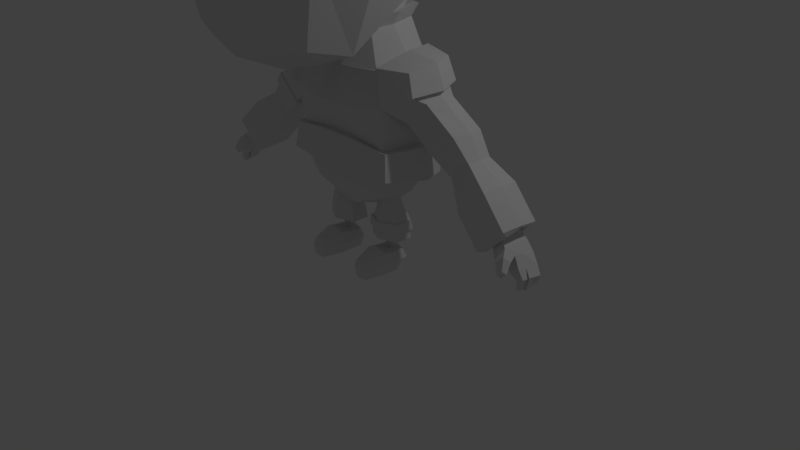 # Source: ChibiNinja.blend  (saved by Blender 2.79.0; exported with 4.5.12 LTS)
import bpy
from mathutils import Matrix  # noqa: F401  (used for matrix-valued properties, if any)

bpy.ops.wm.read_factory_settings(use_empty=True)
scene = bpy.context.scene
scene.name = 'Scene'

# ---- collections
col_collection_1 = bpy.data.collections.new('Collection 1'); scene.collection.children.link(col_collection_1)

# ---- materials (node trees are filled in below, after node groups)
mat_material = bpy.data.materials.new('Material')
mat_material.alpha_threshold = 0.0
mat_material.use_transparent_shadow = False
mat_material.roughness = 0.5
mat_material.line_color = (0.0, 0.0, 0.0, 1.0)

# ---- material node trees

# ---- world
world_world = bpy.data.worlds.new('World'); scene.world = world_world
world_world.color = (0.05088, 0.05088, 0.05088)
world_world.use_sun_shadow = False
world_world.sun_shadow_jitter_overblur = 0.0
world_world.cycles.sampling_method = 'MANUAL'

# ---- cameras
cam_camera = bpy.data.cameras.new('Camera')
cam_camera.clip_end = 100.0
cam_camera.lens = 35.0
cam_camera.sensor_width = 32.0
cam_camera.sensor_height = 18.0
cam_camera.ortho_scale = 7.314
cam_camera.dof.focus_distance = 0.0
cam_camera.dof.aperture_fstop = 128.0

# ---- lights
light_lamp = bpy.data.lights.new('Lamp', 'POINT')
light_lamp.transmission_factor = 0.0
light_lamp.cutoff_distance = 30.0
light_lamp.energy = 100.0
light_lamp.shadow_buffer_clip_start = 1.001
light_lamp.shadow_soft_size = 0.1
light_lamp.shadow_maximum_resolution = 0.006
light_lamp.use_absolute_resolution = True

# ---- meshes
me_cube = bpy.data.meshes.new('Cube')
me_cube.from_pydata([(-0.9488, -0.6812, 1.168), (-0.78, 1.291, 0.3963), (-0.9488, -0.6812, 3.168), (-0.9488, 1.319, 3.168), (-1.174, 0.3188, 0.9428), (-1.174, -0.9059, 2.751), (-1.174, 1.544, 2.751), (-1.174, 0.3188, 3.392), (-1.681, 0.3188, 2.751), (-0.8911, 0.8756, 0.3029), (-1.061, 0.8188, 3.28), (-1.427, 0.9312, 2.751), (-1.228, -0.9667, 2.365), (-1.007, 1.445, 1.965), (-1.622, 0.1229, 2.183), (-1.454, 0.7997, 2.091), (-1.499, 0.2235, 1.703), (-1.255, 0.843, 1.268), (-1.147, -0.9385, 1.856), (-0.8271, 1.428, 1.671), (-1.03, 1.366, 1.331), (-1.199, 1.405, 2.138), (-0.09957, 1.667, 1.497), (-0.3648, 1.384, 0.3029), (-0.1398, 1.756, 1.639), (-0.4488, -0.7935, 1.055), (-0.4488, 1.431, 3.28), (-0.4488, -0.7935, 3.28), (-0.5612, 1.797, 2.751), (-0.5612, -1.16, 2.751), (-0.5612, 0.3188, 3.646), (-0.5612, 0.3188, 0.6892), (-0.4199, 0.9222, 0.151), (-0.505, 0.875, 3.463), (-0.6178, -1.394, 2.364), (-0.5755, 1.616, 2.091), (-0.5477, -1.115, 1.779), (-0.489, 1.53, 1.268), (-0.5557, 1.601, 1.931), (-0.5033, 1.547, 1.428), (-0.08522, 1.514, 1.567), (-0.1178, 1.588, 1.645), (-0.7337, 1.303, 1.733), (-0.8665, 1.323, 1.943), (-0.5039, 1.441, 1.917), (-0.4342, 1.418, 1.507), (-0.03715, 1.522, 1.528), (-0.07735, 1.611, 1.67), (-0.7647, 1.283, 1.702), (-0.9448, 1.3, 1.996), (-0.4933, 1.456, 1.962), (-0.4409, 1.403, 1.459), (-1.283, -1.012, 2.383), (-1.228, -0.952, 2.769), (-1.252, 1.455, 2.128), (-1.222, 1.598, 2.74), (-0.587, 1.864, 2.733), (-1.496, 0.9571, 2.746), (-1.755, 0.3219, 2.749), (-0.59, -1.219, 2.784), (-1.695, 0.1179, 2.184), (-1.524, 0.8249, 2.085), (-0.646, -1.454, 2.397), (-0.6013, 1.683, 2.073), (-0.78, 1.499, 0.3963), (-0.9488, -0.4731, 3.168), (-0.9488, 1.527, 3.168), (-1.174, 0.5269, 0.9428), (-1.174, 1.752, 2.751), (-1.174, 0.5269, 3.392), (-1.681, 0.5269, 2.751), (-0.8911, 1.084, 0.3029), (-1.061, 1.027, 3.28), (-1.427, 1.139, 2.751), (-1.007, 1.653, 1.965), (0.9488, -0.6812, 1.168), (-1.622, 0.331, 2.413), (-1.454, 1.008, 2.091), (-1.499, 0.4315, 1.703), (-1.255, 1.051, 1.268), (-0.8271, 1.636, 1.671), (-1.03, 1.574, 1.331), (-1.199, 1.613, 2.138), (-0.09957, 1.875, 1.497), (-0.3648, 1.592, 0.3029), (-0.1398, 1.964, 1.639), (-0.4488, 1.639, 3.28), (-0.4488, -0.5855, 3.28), (-0.5612, 2.005, 2.751), (-0.5612, 0.5269, 3.646), (-0.4199, 1.13, 0.151), (-0.505, 1.083, 3.463), (-0.5755, 1.825, 2.091), (-0.489, 1.738, 1.268), (-0.5557, 1.809, 1.931), (-0.5033, 1.755, 1.428), (-1.557, 0.08371, 2.435), (-1.444, 0.2496, 1.727), (-1.442, -0.05089, 2.751), (-0.484, 1.658, 0.1674), (-0.9347, 1.553, 0.2716), (-1.069, 1.094, 0.17), (-1.347, 1.817, 2.749), (-1.098, 1.563, 3.23), (-0.5682, 1.686, 3.349), (-0.5693, -0.6746, 3.363), (-1.098, -0.5588, 3.24), (-1.221, 1.036, 3.348), (-1.376, 1.676, 2.082), (-1.339, 0.4922, 3.466), (-0.6883, 2.099, 2.745), (-1.632, 1.153, 2.754), (-1.638, -0.1319, 2.775), (-1.896, 0.4969, 2.756), (-1.711, 0.3878, 1.626), (-1.378, 0.498, 0.8451), (-0.6869, 0.4921, 3.74), (-0.5372, 1.142, -0.0202), (-0.6265, 1.094, 3.549), (-1.46, 1.053, 1.185), (-1.199, 1.641, 1.26), (-0.2037, 1.972, 1.428), (-0.2474, 2.062, 1.575), (-1.84, 0.2822, 2.37), (-1.664, 1.016, 2.036), (-1.769, 0.004923, 2.401), (-0.7024, 1.916, 2.034), (-1.65, 0.1762, 1.65), (-0.6071, 1.831, 1.202), (-0.9477, 1.729, 1.617), (-1.132, 1.746, 1.911), (-0.6824, 1.901, 1.881), (-0.624, 1.849, 1.372), (0.78, 1.291, 0.3963), (0.9488, -0.6812, 3.168), (0.9488, 1.319, 3.168), (1.174, 0.3188, 0.9428), (1.174, -0.9059, 2.751), (1.174, 1.544, 2.751), (1.174, 0.3188, 3.392), (1.681, 0.3188, 2.751), (0.8911, 0.8756, 0.3029), (1.061, 0.8188, 3.28), (1.427, 0.9312, 2.751), (1.228, -0.9667, 2.365), (1.007, 1.445, 1.965), (1.622, 0.1229, 2.183), (1.454, 0.7997, 2.091), (1.499, 0.2235, 1.703), (1.255, 0.843, 1.268), (1.147, -0.9385, 1.856), (0.8271, 1.428, 1.671), (1.03, 1.366, 1.331), (1.199, 1.405, 2.138), (0.09957, 1.667, 1.497), (0.3648, 1.384, 0.3029), (0.1398, 1.756, 1.639), (0.4488, -0.7935, 1.055), (0.4488, 1.431, 3.28), (0.4488, -0.7935, 3.28), (0.5612, 1.797, 2.751), (0.5612, -1.16, 2.751), (0.5612, 0.3188, 3.646), (0.5612, 0.3188, 0.6892), (0.4199, 0.9222, 0.151), (0.505, 0.875, 3.463), (0.6178, -1.394, 2.364), (0.5755, 1.616, 2.091), (0.5477, -1.115, 1.779), (0.489, 1.53, 1.268), (0.5557, 1.601, 1.931), (0.5033, 1.547, 1.428), (0.08522, 1.514, 1.567), (0.1178, 1.588, 1.645), (0.7337, 1.303, 1.733), (0.8665, 1.323, 1.943), (0.5039, 1.441, 1.917), (0.4342, 1.418, 1.507), (0.03715, 1.522, 1.528), (0.07735, 1.611, 1.67), (0.7647, 1.283, 1.702), (0.9448, 1.3, 1.996), (0.4933, 1.456, 1.962), (0.4409, 1.403, 1.459), (1.283, -1.012, 2.383), (1.228, -0.952, 2.769), (1.252, 1.455, 2.128), (1.222, 1.598, 2.74), (0.587, 1.864, 2.733), (1.496, 0.9571, 2.746), (1.755, 0.3219, 2.749), (0.59, -1.219, 2.784), (1.695, 0.1179, 2.184), (1.524, 0.8249, 2.085), (0.646, -1.454, 2.397), (0.6013, 1.683, 2.073), (0.78, 1.499, 0.3963), (0.9488, -0.4731, 3.168), (0.9488, 1.527, 3.168), (1.174, 0.5269, 0.9428), (1.174, 1.752, 2.751), (1.174, 0.5269, 3.392), (1.681, 0.5269, 2.751), (0.8911, 1.084, 0.3029), (1.061, 1.027, 3.28), (1.427, 1.139, 2.751), (1.007, 1.653, 1.965), (1.622, 0.331, 2.413), (1.454, 1.008, 2.091), (1.499, 0.4315, 1.703), (1.255, 1.051, 1.268), (0.8271, 1.636, 1.671), (1.03, 1.574, 1.331), (1.199, 1.613, 2.138), (0.09957, 1.875, 1.497), (0.3648, 1.592, 0.3029), (0.1398, 1.964, 1.639), (0.4488, 1.639, 3.28), (0.4488, -0.5855, 3.28), (0.5612, 2.005, 2.751), (0.5612, 0.5269, 3.646), (0.4199, 1.13, 0.151), (0.505, 1.083, 3.463), (0.5755, 1.825, 2.091), (0.489, 1.738, 1.268), (0.5557, 1.809, 1.931), (0.5033, 1.755, 1.428), (1.557, 0.08371, 2.435), (1.444, 0.2496, 1.727), (1.442, -0.05089, 2.751), (0.484, 1.658, 0.1674), (0.9347, 1.553, 0.2716), (1.069, 1.094, 0.17), (1.347, 1.817, 2.749), (1.098, 1.563, 3.23), (0.5682, 1.686, 3.349), (0.5693, -0.6746, 3.363), (1.098, -0.5588, 3.24), (1.221, 1.036, 3.348), (1.376, 1.676, 2.082), (1.339, 0.4922, 3.466), (0.6883, 2.099, 2.745), (1.632, 1.153, 2.754), (1.638, -0.1319, 2.775), (1.896, 0.4969, 2.756), (1.711, 0.3878, 1.626), (1.378, 0.498, 0.8451), (0.6869, 0.4921, 3.74), (0.5372, 1.142, -0.0202), (0.6265, 1.094, 3.549), (1.46, 1.053, 1.185), (1.199, 1.641, 1.26), (0.2037, 1.972, 1.428), (0.2474, 2.062, 1.575), (1.84, 0.2822, 2.37), (1.664, 1.016, 2.036), (1.769, 0.004923, 2.401), (0.7024, 1.916, 2.034), (1.65, 0.1762, 1.65), (0.6071, 1.831, 1.202), (0.9477, 1.729, 1.617), (1.132, 1.746, 1.911), (0.6824, 1.901, 1.881), (0.624, 1.849, 1.372), (0.4, 0.2582, -2.474), (0.4, 0.2582, -2.833), (0.574, -0.1164, -2.688), (0.4436, -0.0001071, -2.564), (0.574, 0.2582, -2.688), (0.5458, 0.08419, -2.833), (0.4, -0.07375, -2.564), (0.4, -0.1164, -2.833), (0.226, -0.1164, -2.688), (0.3564, -0.0001071, -2.564), (0.226, 0.2582, -2.688), (0.2542, 0.08419, -2.833), (0.4446, -0.04565, -2.565), (0.542, -0.08448, -2.833), (0.542, 0.2262, -2.546), (0.542, 0.2262, -2.833), (0.3554, -0.04565, -2.565), (0.258, -0.08448, -2.833), (0.258, 0.2262, -2.546), (0.258, 0.2262, -2.833), (0.4, 0.02244, -2.56), (0.4, 0.08419, -2.833), (0.4, -0.1885, -2.688), (0.1938, 0.08419, -2.688), (0.304, 0.5048, -2.691), (0.3216, 0.4872, -2.613), (0.4, 0.5048, -2.833), (0.4, 0.5048, -2.595), (0.3216, 0.4872, -2.833), (0.4, 0.5446, -2.691), (0.2542, 0.08419, -2.574), (0.258, -0.08448, -2.586), (0.4, -0.1164, -2.574), (0.4, 0.08419, -2.546), (0.2522, 0.04923, -2.334), (0.2487, -0.1052, -2.336), (0.4, -0.2005, -2.332), (0.4, 0.1257, -2.321), (0.1795, 0.0888, -2.414), (0.1742, -0.1417, -2.417), (0.4, -0.2838, -2.412), (0.4, 0.2029, -2.394), (0.2019, 0.08794, -2.22), (0.1972, -0.1191, -2.223), (0.4, -0.2468, -2.217), (0.4, 0.1904, -2.202), (0.3051, 0.04726, -1.802), (0.3029, -0.05188, -1.803), (0.4, -0.113, -1.801), (0.4, 0.09633, -1.793), (0.4971, -0.05188, -1.803), (0.4949, 0.04726, -1.802), (0.6028, -0.1191, -2.223), (0.5981, 0.08794, -2.22), (0.6258, -0.1417, -2.417), (0.6205, 0.0888, -2.414), (0.5513, -0.1052, -2.336), (0.6062, 0.08419, -2.688), (0.496, 0.5048, -2.691), (0.4784, 0.4872, -2.613), (0.5478, 0.04923, -2.334), (0.542, -0.08448, -2.586), (0.5458, 0.08419, -2.574), (0.4784, 0.4872, -2.833), (0.6742, 0.3881, -1.464), (0.6742, -0.36, -1.546), (0.1764, 0.4375, -1.458), (0.1764, -0.5083, -1.563), (0.8057, -0.03539, -1.51), (0.71, 0.01267, -0.094), (0.6443, 0.4108, -0.1971), (0.178, -0.4654, -0.03556), (0.6443, -0.2883, -0.07896), (0.178, 0.5145, -0.2094), (-0.4, 0.2582, -2.474), (0.178, 0.02337, -0.1225), (0.7763, 0.02337, -0.1225), (0.6513, 0.4209, -0.2003), (0.178, -0.4205, -0.03556), (-0.4, 0.2582, -2.833), (-0.574, -0.1164, -2.688), (0.6513, -0.2814, -0.06281), (0.178, 0.4673, -0.2094), (0.4691, -0.008797, 0.2044), (0.3869, 0.256, 0.1749), (0.3869, -0.3568, 0.2271), (0.1856, -0.5388, -1.043), (0.2226, -0.5799, -0.5264), (0.1856, 0.4237, -1.05), (-0.4436, -0.0001071, -2.564), (0.2226, 0.5698, -0.6474), (0.7545, 0.429, -0.6229), (0.6918, 0.3734, -1.139), (-0.574, 0.2582, -2.688), (-0.5458, 0.08419, -2.833), (-0.4, -0.07375, -2.564), (0.6918, -0.388, -1.104), (-0.4, -0.1164, -2.833), (0.7545, -0.3702, -0.539), (-0.226, -0.1164, -2.688), (-0.3564, -0.0001072, -2.564), (0.8256, -0.05757, -1.117), (0.8075, -0.02448, -0.6661), (-0.226, 0.2582, -2.688), (-0.2542, 0.08419, -2.833), (-0.4446, -0.04565, -2.565), (-0.542, -0.08448, -2.833), (-0.542, 0.2262, -2.546), (0.6172, -0.001529, -1.82), (0.5124, 0.336, -1.783), (0.07872, -0.3868, -1.959), (0.5124, -0.2603, -1.849), (-0.542, 0.2262, -2.833), (0.07872, 0.2574, -2.0), (-0.3554, -0.04565, -2.565), (-0.258, -0.08448, -2.833), (0.1434, -0.08502, -2.079), (-0.258, 0.2262, -2.546), (0.993, -0.03883, -1.507), (0.8216, 0.4598, -1.453), (-0.258, 0.2262, -2.833), (-0.4, 0.02244, -2.56), (-0.4, 0.08419, -2.833), (-0.4, -0.1885, -2.688), (-0.1938, 0.08419, -2.688), (-0.304, 0.5048, -2.691), (-0.3216, 0.4872, -2.613), (-0.4, 0.5048, -2.833), (-0.4, 0.5048, -2.595), (-0.3216, 0.4872, -2.833), (-0.4, 0.5446, -2.691), (-0.2542, 0.08419, -2.574), (-0.258, -0.08448, -2.586), (-0.4, -0.1164, -2.574), (-0.4, 0.08419, -2.546), (-0.2522, 0.04923, -2.334), (-0.2487, -0.1052, -2.336), (-0.4, -0.2005, -2.332), (-0.4, 0.1257, -2.321), (-0.1795, 0.0888, -2.414), (-0.1742, -0.1417, -2.417), (-0.4, -0.2838, -2.412), (-0.4, 0.2029, -2.394), (-0.6266, 0.1091, -2.174), (-0.6459, 0.1111, -2.288), (-0.4, -0.2785, -2.168), (-0.4, -0.3049, -2.283), (-0.3051, 0.04726, -1.802), (-0.3029, -0.05188, -1.803), (-0.4, -0.113, -1.801), (-0.4, 0.09633, -1.793), (-0.4971, -0.05188, -1.803), (-0.4949, 0.04726, -1.802), (-0.6511, -0.1482, -2.29), (-0.6329, -0.1328, -2.175), (-0.6258, -0.1417, -2.417), (-0.6205, 0.0888, -2.414), (-0.5513, -0.1052, -2.336), (-0.6062, 0.08419, -2.688), (-0.496, 0.5048, -2.691), (-0.4784, 0.4872, -2.613), (-0.5478, 0.04923, -2.334), (-0.542, -0.08448, -2.586), (-0.5458, 0.08419, -2.574), (-0.4784, 0.4872, -2.833), (0.2297, -0.6036, -1.567), (-0.6742, 0.3881, -1.464), (0.8294, -0.4223, -1.548), (-0.6742, -0.36, -1.546), (0.2135, 0.5614, -1.447), (-0.1764, 0.4375, -1.458), (-0.1764, -0.5083, -1.563), (0.7766, 0.4161, -1.133), (0.2153, -0.5971, -1.041), (-0.8057, -0.03539, -1.51), (0.1994, 0.5134, -1.043), (0.786, -0.4252, -1.102), (-0.71, 0.01267, -0.094), (-0.6443, 0.4108, -0.1971), (-0.178, -0.4654, -0.03556), (-0.6443, -0.2883, -0.07896), (0.9434, -0.05978, -1.114), (-0.178, 0.5145, -0.2094), (-0.178, 0.02337, -0.1225), (1.082, -0.2553, -0.3596), (1.164, -0.01646, -0.395), (-0.7763, 0.02337, -0.1225), (-0.6513, 0.4209, -0.2003), (-0.178, -0.4205, -0.03556), (-0.6513, -0.2814, -0.06281), (1.082, 0.3129, -0.4246), (2.044, 0.1852, -1.26), (1.689, 0.1816, -1.613), (-0.178, 0.4673, -0.2094), (2.05, -0.3164, -1.266), (1.697, -0.321, -1.568), (-0.4691, -0.008797, 0.2044), (-0.3869, 0.256, 0.1749), (-0.3869, -0.3568, 0.2271), (2.071, -0.06754, -1.239), (1.669, -0.07123, -1.588), (1.243, -0.001611, -0.4521), (1.206, 0.2045, -0.489), (-0.1856, -0.5388, -1.043), (-0.2226, -0.5799, -0.5264), (0.9147, 0.2045, -0.7806), (0.8777, -0.001611, -0.7511), (0.9147, -0.2078, -0.7142), (1.206, -0.2078, -0.489), (-0.1856, 0.4237, -1.05), (-0.2226, 0.5698, -0.6474), (-0.7545, 0.429, -0.6229), (-0.6918, 0.3734, -1.139), (-0.6918, -0.388, -1.104), (-0.7545, -0.3702, -0.539), (-0.8256, -0.05757, -1.117), (-0.8075, -0.02448, -0.6661), (2.396, -0.02212, -1.6), (2.22, 0.08836, -1.676), (2.106, 0.08599, -1.79), (2.083, -0.02376, -1.913), (2.124, -0.1613, -1.755), (2.237, -0.1586, -1.64), (-0.6172, -0.001529, -1.82), (-0.5124, 0.336, -1.783), (-0.07872, -0.3868, -1.959), (-0.5124, -0.2603, -1.849), (2.404, -0.02319, -1.572), (2.369, 0.2288, -1.585), (2.014, 0.2266, -1.938), (-0.07872, 0.2574, -2.0), (2.003, -0.02517, -1.921), (-0.1434, -0.08502, -2.079), (2.039, -0.2739, -1.91), (2.391, -0.2715, -1.607), (-0.993, -0.03883, -1.507), (-0.8216, 0.4598, -1.453), (-0.2297, -0.6036, -1.567), (-0.8294, -0.4223, -1.548), (2.236, -0.03643, -1.678), (2.368, 0.1674, -1.66), (2.09, 0.1655, -1.937), (-0.2135, 0.5614, -1.447), (-0.7766, 0.4161, -1.133), (2.108, -0.03854, -1.753), (-0.2153, -0.5971, -1.041), (-0.1994, 0.5134, -1.043), (2.112, -0.2115, -1.906), (2.388, -0.2095, -1.627), (-0.786, -0.4252, -1.102), (-0.9434, -0.05978, -1.114), (2.213, -0.02368, -1.893), (2.376, -0.02276, -1.783), (-1.082, -0.2553, -0.3596), (-1.164, -0.01646, -0.395), (-1.082, 0.3129, -0.4246), (2.362, 0.1783, -1.786), (2.216, 0.1773, -1.931), (2.236, -0.1799, -1.898), (2.38, -0.1789, -1.804), (2.308, -0.007762, -1.989), (2.472, -0.007575, -1.878), (2.441, 0.1035, -1.866), (2.296, 0.1032, -2.011), (2.332, -0.1637, -1.994), (2.477, -0.1636, -1.901), (2.39, 0.02733, -2.077), (2.541, 0.03396, -1.994), (2.523, 0.1308, -1.989), (2.389, 0.125, -2.063), (2.399, -0.1405, -2.045), (2.565, -0.1333, -2.006), (2.517, 0.05106, -2.261), (2.583, 0.05646, -2.245), (2.53, -0.109, -2.225), (2.603, -0.1031, -2.208), (2.609, 0.04541, -2.093), (2.488, 0.03913, -2.151), (2.631, -0.1099, -2.106), (2.499, -0.1168, -2.117), (2.51, 0.08285, -2.262), (2.576, 0.08608, -2.173), (2.568, 0.1281, -2.223), (2.51, 0.1253, -2.256), (2.507, 0.06613, -2.151), (2.601, 0.07028, -2.099), (2.589, 0.1301, -2.096), (2.506, 0.1265, -2.142), (2.453, 0.3191, -1.972), (2.49, 0.2839, -2.009), (2.384, 0.3192, -2.039), (2.421, 0.2841, -2.077), (2.408, 0.2511, -1.843), (2.301, 0.2506, -1.949), (2.466, 0.1965, -1.902), (2.359, 0.1964, -1.955), (1.489, -0.3077, -0.737), (1.724, -0.258, -1.061), (1.487, -0.258, -1.246), (1.593, -0.3132, -0.8564), (1.628, -0.09086, -0.824), (1.487, 0.07696, -1.298), (1.724, 0.07696, -1.061), (1.527, -0.07459, -0.7011), (1.491, 0.1579, -0.7403), (1.743, -0.09053, -1.042), (1.467, -0.09055, -1.265), (1.596, 0.1315, -0.8592), (0.3236, -0.4807, 0.5902), (0.4683, -0.05443, 0.5902), (0.3655, 0.3154, 0.5902), (0.282, -0.3517, 0.3194), (0.4106, -0.03191, 0.3194), (0.3192, 0.2455, 0.3194), (-2.044, 0.1852, -1.26), (-1.689, 0.1816, -1.613), (-2.05, -0.3164, -1.266), (-1.697, -0.321, -1.568), (-2.071, -0.06754, -1.239), (-1.669, -0.07123, -1.588), (-1.243, -0.001611, -0.4521), (-1.206, 0.2045, -0.489), (-0.9147, 0.2045, -0.7806), (-0.8777, -0.001611, -0.7511), (-0.9147, -0.2078, -0.7142), (-1.206, -0.2078, -0.489), (-2.396, -0.02212, -1.6), (-2.22, 0.08836, -1.676), (-2.106, 0.08599, -1.79), (-2.083, -0.02376, -1.913), (-2.124, -0.1613, -1.755), (-2.237, -0.1586, -1.64), (-2.404, -0.02319, -1.572), (-2.369, 0.2288, -1.585), (-2.014, 0.2266, -1.938), (-2.003, -0.02517, -1.921), (-2.039, -0.2739, -1.91), (-2.391, -0.2715, -1.607), (-2.236, -0.03643, -1.678), (-2.368, 0.1674, -1.66), (-2.09, 0.1655, -1.937), (-2.108, -0.03854, -1.753), (-2.112, -0.2115, -1.906), (-2.388, -0.2095, -1.627), (-2.213, -0.02368, -1.893), (-2.376, -0.02276, -1.783), (-2.362, 0.1783, -1.786), (-2.216, 0.1773, -1.931), (-2.236, -0.1799, -1.898), (-2.38, -0.1789, -1.804), (-2.308, -0.007762, -1.989), (-2.472, -0.007575, -1.878), (-2.441, 0.1035, -1.866), (-2.296, 0.1032, -2.011), (-2.332, -0.1637, -1.994), (-2.477, -0.1636, -1.901), (-2.39, 0.02733, -2.077), (-2.541, 0.03396, -1.994), (-2.523, 0.1308, -1.989), (-2.389, 0.125, -2.063), (-2.399, -0.1405, -2.045), (-2.565, -0.1333, -2.006), (-2.517, 0.05106, -2.261), (-2.583, 0.05646, -2.245), (-2.53, -0.109, -2.225), (-2.603, -0.1031, -2.208), (-2.609, 0.04541, -2.093), (-2.488, 0.03913, -2.151), (-2.631, -0.1099, -2.106), (-2.499, -0.1168, -2.117), (-2.51, 0.08285, -2.262), (-2.576, 0.08608, -2.173), (-2.568, 0.1281, -2.223), (-2.51, 0.1253, -2.256), (-2.507, 0.06613, -2.151), (-2.601, 0.07028, -2.099), (-2.589, 0.1301, -2.096), (-2.506, 0.1265, -2.142), (-2.453, 0.3191, -1.972), (-2.49, 0.2839, -2.009), (-2.384, 0.3192, -2.039), (-2.421, 0.2841, -2.077), (-2.408, 0.2511, -1.843), (-2.301, 0.2506, -1.949), (-2.466, 0.1965, -1.902), (-2.359, 0.1964, -1.955), (-1.533, -0.3032, -0.8044), (-1.724, -0.258, -1.061), (-1.487, -0.258, -1.246), (-1.232, -0.3032, -1.045), (-1.232, 0.1222, -1.105), (-1.487, 0.07696, -1.298), (-1.724, 0.07696, -1.061), (-1.533, 0.1222, -0.8044), (-1.561, -0.09053, -0.7757), (-1.743, -0.09053, -1.042), (-1.467, -0.09055, -1.265), (-1.204, -0.09053, -1.074), (-0.3236, -0.4807, 0.5902), (-0.4683, -0.05443, 0.5902), (-0.3655, 0.3154, 0.5902), (-0.282, -0.3517, 0.3194), (-0.4106, -0.03191, 0.3194), (-0.3192, 0.2455, 0.3194), (0.0, 0.3188, 3.878), (0.0, 0.926, 3.629), (0.0, 1.684, 1.304), (0.0, 1.808, 1.936), (0.0, 1.466, 0.2211), (0.0, -0.8944, 0.9543), (0.0, 1.532, 3.381), (0.0, -0.8944, 3.381), (0.0, 2.03, 2.751), (0.0, -1.392, 2.751), (0.0, 0.3188, 0.4567), (0.0, 0.9638, 0.01553), (0.0, -1.598, 2.409), (0.0, 1.81, 2.048), (0.0, -1.276, 1.709), (0.0, 1.677, 1.21), (0.0, 2.097, 2.732), (0.0, -1.452, 2.788), (0.0, -1.658, 2.447), (0.0, 1.878, 2.028), (0.0, 0.5269, 3.878), (0.0, 1.134, 3.629), (0.0, 1.892, 1.304), (0.0, 2.017, 1.941), (0.0, 1.674, 0.2211), (0.0, 1.74, 3.381), (0.0, -0.6863, 3.381), (0.0, 2.238, 2.751), (0.0, 1.172, 0.01553), (0.0, 2.02, 2.048), (0.0, 1.885, 1.21), (0.0, 0.492, 3.981), (0.0, 1.149, 3.721), (0.0, 1.992, 1.191), (0.0, 2.12, 1.915), (0.0, 1.743, 0.08101), (0.0, 1.792, 3.453), (0.0, -0.7813, 3.468), (0.0, 2.339, 2.746), (0.0, 1.188, -0.1609), (0.0, 2.117, 1.988), (0.0, 1.984, 1.137), (0.0, 0.2827, 0.1719), (0.0, 0.3443, 0.0753), (0.0, -0.5083, -1.563), (0.0, 0.5557, -0.6474), (0.0, 0.02337, -0.1225), (0.0, -0.4205, -0.03556), (0.0, 0.4237, -1.05), (0.0, -0.5969, -1.041), (0.0, -0.08502, -2.079), (0.0, -0.3868, -1.959), (0.0, -0.6033, -1.567), (0.0, 0.5614, -1.447), (0.0, -0.5349, -0.5259), (0.0, -0.5171, -1.043), (0.0, 0.2574, -2.0), (0.0, 0.4673, -0.2094), (0.0, 0.5133, -1.043), (0.0, -0.4654, -0.03556), (0.0, 0.4513, -0.2094), (0.0, 0.4375, -1.458), (0.0, -0.6114, 0.5902), (0.0, 0.3726, 0.5902), (0.0, -0.4535, 0.1685), (0.0, -0.437, 0.236), (0.0, -0.4478, 0.3194), (0.0, 0.2877, 0.3194), (-0.747, 0.02573, -0.02458), (-0.6903, 0.4647, -0.1526), (-1.154, -0.2999, -0.336), (-0.799, -0.4302, -0.5207), (-0.6884, -0.3261, -0.02466), (-1.158, 0.00645, -0.08345), (-0.8035, 0.4959, -0.6108), (-1.077, 0.3413, -0.1513), (-1.155, 0.3649, -0.4058), (-1.075, -0.2476, -0.06305), (-1.258, -0.01233, -0.3708), (0.747, 0.02573, -0.02458), (0.6903, 0.4647, -0.1526), (1.154, -0.2999, -0.336), (0.799, -0.4302, -0.5207), (0.6884, -0.3261, -0.02466), (1.158, 0.00645, -0.08345), (0.8035, 0.4959, -0.6108), (1.077, 0.3413, -0.1513), (1.155, 0.3649, -0.4058), (1.075, -0.2476, -0.06305), (1.258, -0.01233, -0.3708), (0.5585, -0.01219, 0.3515), (0.4482, 0.332, 0.3328), (0.4246, -0.4361, 0.3659), (-0.4482, 0.332, 0.3328), (-0.5585, -0.01219, 0.3515), (-0.4246, -0.4361, 0.3659), (-1.47e-09, -0.548, 0.3716), (-1.47e-09, 0.3757, 0.3309), (-0.1852, 0.09332, -2.294), (-0.2033, 0.08919, -2.179), (-0.1987, -0.1163, -2.182), (-0.1801, -0.1311, -2.297), (-0.4, -0.2696, -2.291), (-0.4, -0.2431, -2.176), (-0.4, 0.1909, -2.161), (-0.4, 0.2044, -2.274), (-0.6013, -0.1163, -2.182), (-0.6199, -0.1311, -2.297), (-0.6148, 0.09332, -2.294), (-0.5967, 0.08919, -2.179), (-0.4, 0.227, -2.157), (-0.4, 0.2405, -2.27), (-0.1541, 0.1111, -2.288), (-0.1734, 0.1091, -2.174), (-0.1671, -0.1328, -2.175), (-0.1489, -0.1482, -2.29), (1.581, -0.292, -0.8684), (1.476, -0.2865, -0.749), (1.177, -0.2867, -0.9882), (1.297, -0.2918, -1.096), (1.176, 0.1366, -1.048), (1.296, 0.1109, -1.153), (1.581, 0.1109, -0.8684), (1.476, 0.1367, -0.7489), (1.505, -0.07491, -0.7188), (1.607, -0.09053, -0.8418), (1.27, -0.09054, -1.122), (1.147, -0.07512, -1.018), (1.164, -0.307, -1.002), (1.285, -0.314, -1.108), (1.252, -0.0935, -1.143), (1.129, -0.07807, -1.038), (1.165, 0.1549, -1.066), (1.286, 0.1304, -1.17)], [(714, 447), (714, 339)], [(25, 0, 663, 662), (30, 7, 2, 27), (29, 27, 2, 5), (11, 10, 3, 6), (37, 23, 1, 20), (26, 28, 6, 3), (14, 12, 52, 60), (8, 11, 57, 58), (5, 2, 7, 8), (11, 6, 55, 57), (33, 10, 7, 30), (32, 31, 4, 9), (23, 32, 9, 1), (26, 3, 10, 33), (12, 34, 62, 52), (8, 7, 10, 11), (16, 14, 15, 17), (36, 34, 12, 18), (18, 12, 14, 16), (17, 15, 21, 20), (15, 14, 60, 61), (9, 17, 20, 1), (0, 18, 16, 4), (25, 36, 18, 0), (4, 16, 17, 9), (13, 38, 50, 49), (13, 19, 20, 21), (137, 140, 139, 134), (38, 13, 21, 35), (146, 192, 184, 144), (19, 39, 37, 20), (149, 152, 153, 147), (24, 22, 46, 47), (673, 682, 36, 25), (677, 29, 59, 685), (682, 680, 34, 36), (674, 26, 33, 669), (672, 679, 32, 23), (679, 678, 31, 32), (669, 33, 30, 668), (6, 28, 56, 55), (674, 676, 28, 26), (683, 672, 23, 37), (677, 675, 27, 29), (668, 30, 27, 675), (44, 45, 42, 43), (41, 40, 45, 44), (38, 24, 47, 50), (19, 13, 49, 48), (39, 19, 48, 51), (22, 39, 51, 46), (40, 41, 47, 46), (43, 42, 48, 49), (44, 43, 49, 50), (42, 45, 51, 48), (41, 44, 50, 47), (45, 40, 46, 51), (61, 57, 55, 54), (52, 53, 58, 60), (62, 59, 53, 52), (60, 58, 57, 61), (56, 63, 54, 55), (684, 687, 63, 56), (686, 685, 59, 62), (5, 8, 58, 53), (21, 15, 61, 54), (35, 21, 54, 63), (207, 202, 205, 208), (681, 35, 63, 687), (29, 5, 53, 59), (225, 206, 213, 223), (89, 87, 65, 69), (73, 68, 66, 72), (93, 81, 64, 84), (86, 66, 68, 88), (77, 82, 68, 73), (91, 89, 69, 72), (84, 64, 71, 90), (86, 91, 72, 66), (76, 77, 73, 70), (70, 73, 72, 69), (78, 79, 77, 76), (79, 81, 82, 77), (88, 68, 82, 92), (71, 64, 81, 79), (67, 71, 79, 78), (74, 82, 81, 80), (704, 235, 241, 706), (94, 92, 82, 74), (703, 230, 248, 707), (80, 81, 93, 95), (352, 716, 713, 354), (695, 88, 92, 697), (693, 689, 91, 86), (692, 84, 90, 696), (689, 688, 89, 91), (693, 86, 88, 695), (698, 93, 84, 692), (688, 694, 87, 89), (96, 76, 70, 98), (97, 78, 76, 96), (98, 70, 69, 65), (67, 78, 97), (116, 109, 106, 105), (111, 107, 103, 102), (128, 99, 100, 120), (104, 110, 102, 103), (124, 111, 102, 108), (118, 107, 109, 116), (99, 117, 101, 100), (104, 103, 107, 118), (123, 113, 111, 124), (113, 109, 107, 111), (114, 123, 124, 119), (119, 124, 108, 120), (110, 126, 108, 102), (101, 119, 120, 100), (115, 114, 119, 101), (130, 129, 120, 108), (318, 319, 317, 316), (131, 130, 108, 126), (283, 292, 290, 265), (129, 132, 128, 120), (246, 245, 258), (706, 708, 126, 110), (704, 104, 118, 700), (703, 707, 117, 99), (700, 118, 116, 699), (704, 706, 110, 104), (709, 703, 99, 128), (699, 116, 105, 705), (125, 112, 113, 123), (127, 125, 123, 114), (112, 106, 109, 113), (115, 127, 114), (334, 748, 753, 355), (67, 97, 127, 115), (94, 74, 130, 131), (85, 94, 131, 122), (90, 71, 101, 117), (276, 270, 296, 325), (80, 95, 132, 129), (95, 83, 121, 132), (287, 272, 295, 294), (65, 87, 105, 106), (696, 90, 117, 707), (71, 67, 115, 101), (96, 98, 112, 125), (97, 96, 125, 127), (83, 85, 122, 121), (74, 80, 129, 130), (98, 65, 106, 112), (674, 158, 160, 676), (674, 669, 165, 158), (194, 184, 185, 191), (176, 175, 174, 177), (143, 189, 187, 138), (693, 695, 219, 217), (199, 209, 210, 203), (158, 165, 142, 135), (229, 197, 201, 202), (150, 148, 146, 144), (157, 75, 150, 168), (168, 150, 144, 166), (141, 133, 152, 149), (688, 220, 218, 694), (155, 133, 141, 164), (681, 687, 195, 167), (140, 143, 142, 139), (170, 167, 153, 145), (158, 135, 138, 160), (217, 198, 204, 222), (140, 190, 189, 143), (143, 138, 135, 142), (669, 668, 162, 165), (161, 137, 134, 159), (684, 188, 195, 687), (151, 152, 169, 171), (169, 152, 133, 155), (154, 178, 183, 171), (171, 183, 180, 151), (138, 187, 188, 160), (677, 161, 159, 675), (172, 178, 179, 173), (156, 179, 178, 154), (208, 205, 200, 213), (144, 184, 194, 166), (175, 181, 180, 174), (193, 186, 187, 189), (145, 181, 182, 170), (164, 141, 136, 163), (224, 215, 196, 212), (173, 176, 177, 172), (679, 164, 163, 678), (677, 685, 191, 161), (145, 153, 152, 151), (673, 25, 662, 730), (683, 169, 155, 672), (170, 182, 179, 156), (192, 193, 189, 190), (151, 180, 181, 145), (177, 183, 178, 172), (220, 201, 197, 218), (668, 675, 159, 162), (188, 187, 186, 195), (205, 204, 198, 200), (686, 194, 191, 685), (153, 186, 193, 147), (167, 195, 186, 153), (227, 229, 202, 207), (693, 217, 222, 689), (242, 233, 234, 238), (202, 201, 204, 205), (206, 211, 212, 213), (695, 697, 223, 219), (199, 228, 209), (210, 208, 213, 212), (219, 223, 213, 200), (228, 227, 207, 209), (698, 692, 215, 224), (692, 696, 221, 215), (689, 222, 220, 688), (222, 204, 201, 220), (308, 316, 314, 312), (235, 234, 233, 241), (232, 231, 251, 250), (300, 320, 318, 304), (696, 707, 248, 221), (704, 700, 249, 235), (699, 705, 236, 247), (256, 254, 244, 243), (244, 242, 238, 240), (230, 231, 232, 248), (221, 248, 232, 203), (225, 262, 261, 206), (226, 263, 252, 214), (246, 232, 250, 245), (709, 259, 230, 703), (211, 260, 263, 226), (243, 244, 240, 237), (228, 258, 256, 227), (290, 293, 322, 327), (214, 252, 253, 216), (262, 257, 239, 261), (245, 250, 255, 254), (203, 232, 246, 199), (229, 243, 237, 197), (258, 245, 254, 256), (206, 261, 260, 211), (268, 279, 327, 322), (281, 275, 285, 271), (700, 699, 247, 249), (254, 255, 242, 244), (275, 283, 265, 285), (274, 288, 292, 283), (306, 310, 313, 309), (261, 239, 251, 260), (283, 275, 287, 274), (264, 291, 289, 282), (277, 271, 285, 269), (281, 271, 286, 272), (275, 281, 272, 287), (336, 751, 747, 333), (274, 287, 294, 282), (267, 276, 325, 326), (297, 326, 278, 264), (293, 288, 289, 291), (290, 292, 288, 293), (308, 312, 311, 307), (277, 266, 286, 271), (365, 356, 355, 366), (298, 302, 305, 301), (727, 335, 342, 715), (321, 326, 325, 266), (316, 317, 315, 314), (264, 278, 323, 291), (299, 303, 302, 298), (319, 305, 309, 317), (227, 256, 243, 229), (279, 268, 321, 269), (272, 286, 296, 295), (383, 433, 439, 436), (302, 306, 309, 305), (324, 301, 305, 319), (720, 429, 437, 717), (284, 297, 294, 273), (273, 294, 295, 280), (270, 300, 299, 280), (320, 324, 319, 318), (304, 318, 316, 308), (329, 332, 382, 431), (268, 278, 326, 321), (280, 299, 298, 273), (354, 713, 728, 337), (706, 241, 257, 708), (360, 350, 437, 440), (276, 267, 324, 320), (266, 325, 296, 286), (280, 295, 296, 270), (304, 308, 307, 303), (365, 360, 440, 445), (303, 307, 306, 302), (163, 574, 731, 678), (483, 482, 520, 521), (504, 505, 493, 492), (431, 382, 445, 440), (356, 352, 354, 355), (463, 458, 498, 491), (484, 511, 497, 495), (278, 268, 322, 323), (269, 321, 266, 277), (792, 791, 466, 465), (336, 333, 347, 349), (356, 365, 445, 436), (454, 755, 757, 449), (336, 333, 340, 345), (373, 372, 380, 377), (764, 760, 575, 734), (352, 356, 436, 439), (284, 267, 326, 297), (355, 753, 755, 454), (456, 464, 570, 565), (279, 265, 290, 327), (360, 365, 366, 362), (166, 194, 686, 680), (486, 485, 522, 523), (156, 671, 681, 167, 170), (333, 334, 348, 347), (382, 383, 436, 445), (334, 337, 346, 341), (458, 459, 497, 498), (459, 464, 495, 497), (459, 458, 561, 562), (455, 456, 565, 566), (270, 276, 320, 300), (727, 722, 351, 335), (214, 216, 691, 690), (505, 484, 495, 493), (458, 463, 569, 561), (330, 328, 373, 377), (729, 330, 377, 724), (328, 332, 372, 373), (329, 331, 374, 375), (160, 188, 684, 676), (332, 329, 375, 372), (429, 431, 440, 437), (449, 757, 749, 448), (716, 352, 439, 726), (508, 485, 511, 484), (332, 328, 383, 382), (448, 472, 465, 449), (331, 329, 431, 429), (727, 335, 732), (355, 354, 337, 334), (372, 375, 374, 380), (455, 463, 491, 492), (350, 360, 362, 351), (449, 465, 466, 454), (293, 291, 323, 322), (511, 512, 498, 497), (362, 750, 751, 336), (448, 749, 750, 362), (339, 337, 346), (273, 298, 301, 284), (388, 395, 396, 363), (401, 405, 419, 421), (391, 428, 423, 394), (420, 776, 773, 406), (398, 395, 381, 338), (357, 423, 428, 376), (368, 386, 343, 384), (379, 361, 386, 368), (353, 425, 402, 385), (394, 423, 424, 392), (381, 367, 389, 390), (398, 338, 371, 427), (774, 415, 416, 777), (771, 413, 415, 774), (376, 428, 391, 343), (338, 392, 424, 371), (379, 363, 387, 361), (363, 396, 397, 387), (368, 388, 363, 379), (384, 367, 388, 368), (367, 381, 395, 388), (394, 392, 390, 389), (391, 394, 389, 393), (777, 416, 414, 772), (419, 775, 776, 420), (367, 384, 393, 389), (384, 343, 391, 393), (338, 381, 390, 392), (417, 410, 409, 418), (369, 426, 397, 359), (364, 378, 396, 395), (358, 376, 343, 386), (378, 359, 397, 396), (421, 419, 420, 425), (422, 344, 426, 427), (385, 364, 395, 398), (399, 402, 406, 403), (359, 378, 400, 401), (378, 364, 399, 400), (364, 385, 402, 399), (359, 401, 421, 369), (385, 398, 427, 353), (358, 370, 344, 422), (369, 421, 425, 353), (425, 420, 406, 402), (353, 427, 426, 369), (401, 400, 404, 405), (400, 399, 403, 404), (344, 387, 397, 426), (405, 770, 775, 419), (767, 772, 414, 411), (771, 768, 412, 413), (357, 422, 427, 371), (376, 358, 422, 357), (370, 358, 386, 361), (371, 424, 423, 357), (405, 404, 769, 770), (404, 403, 766, 769), (403, 406, 773, 766), (370, 361, 387, 344), (500, 507, 510, 506), (454, 466, 469, 355), (433, 721, 726, 439), (479, 480, 475, 476), (522, 515, 524, 528), (720, 717, 509, 501), (727, 715, 452, 443), (441, 450, 451, 442), (442, 475, 742, 737), (503, 482, 504, 481), (526, 527, 559, 558), (136, 573, 574, 163), (557, 556, 552, 554), (479, 514, 513, 477), (432, 502, 499, 438), (554, 552, 553, 555), (444, 441, 736, 740), (477, 513, 509, 467), (524, 527, 533, 530), (252, 701, 702, 253), (527, 521, 557, 559), (572, 575, 576, 573), (541, 540, 537, 536), (485, 486, 512, 511), (430, 488, 487, 438), (712, 720, 501, 435), (716, 726, 510, 473), (530, 533, 551, 548), (787, 794, 570, 562), (337, 728, 725, 346), (499, 514, 507, 500), (727, 732, 443), (442, 451, 457, 446), (529, 528, 534, 535), (475, 442, 446, 474), (434, 494, 488, 430), (729, 724, 494, 434), (444, 453, 450, 441), (330, 729, 721, 433), (486, 503, 481, 512), (443, 452, 453, 444), (447, 452, 443), (551, 550, 546, 547), (444, 462, 460, 441), (558, 559, 555, 553), (512, 481, 491, 498), (482, 483, 505, 504), (487, 496, 489, 490), (503, 486, 523, 516), (441, 442, 737, 736), (483, 508, 484, 505), (784, 787, 562, 561), (526, 525, 531, 532), (795, 786, 471, 470), (435, 501, 502, 432), (537, 539, 538, 536), (335, 336, 349, 733, 732), (380, 374, 719, 718), (476, 475, 474, 473), (568, 567, 564, 571), (723, 722, 468, 467), (468, 443, 444, 478), (508, 483, 521, 515), (540, 542, 539, 537), (377, 380, 718, 724), (432, 490, 489, 435), (543, 541, 536, 538), (447, 457, 446), (485, 508, 515, 522), (438, 487, 490, 432), (502, 513, 514, 499), (520, 516, 525, 526), (482, 503, 516, 520), (516, 523, 529, 525), (525, 529, 535, 531), (528, 524, 530, 534), (542, 543, 538, 539), (760, 758, 576, 575), (521, 520, 556, 557), (519, 518, 746, 744), (476, 507, 514, 479), (523, 522, 528, 529), (464, 456, 493, 495), (475, 519, 744, 742), (463, 455, 566, 569), (430, 500, 506, 434), (527, 526, 532, 533), (549, 548, 544, 545), (548, 551, 547, 544), (791, 788, 469, 466), (515, 521, 527, 524), (534, 530, 541, 543), (488, 494, 496, 487), (441, 460, 461, 442), (438, 499, 500, 430), (517, 518, 584, 589), (441, 450, 447), (533, 532, 550, 551), (762, 666, 667, 761), (501, 509, 513, 502), (517, 478, 739, 738), (530, 531, 540, 541), (531, 535, 542, 540), (263, 259, 709, 701, 252), (535, 534, 543, 542), (546, 545, 544, 547), (550, 549, 545, 546), (481, 504, 492, 491), (473, 510, 507, 476), (573, 576, 577, 574), (75, 573, 136), (350, 723, 717, 437), (794, 789, 565, 570), (727, 443, 468, 722), (790, 793, 569, 566), (518, 519, 585, 584), (559, 557, 554, 555), (477, 478, 480, 479), (520, 526, 558, 556), (532, 531, 549, 550), (556, 558, 553, 552), (467, 468, 478, 477), (464, 459, 562, 570), (333, 747, 748, 334), (456, 455, 492, 493), (759, 765, 735, 577), (337, 728, 711), (203, 210, 212, 196), (334, 337, 711, 710, 348), (366, 470, 471, 362), (335, 336, 345, 342), (218, 236, 705, 694), (216, 225, 223, 697, 691), (333, 339, 340), (351, 362, 336, 335), (712, 331, 429, 720), (199, 246, 258, 228), (226, 214, 690, 698, 224), (362, 471, 472, 448), (758, 759, 577, 576), (723, 350, 351, 722), (339, 335, 342), (267, 284, 301, 324), (297, 264, 282, 294), (328, 330, 433, 383), (672, 155, 164, 679), (161, 191, 185, 137), (259, 251, 231, 230), (235, 249, 238, 234), (247, 236, 237, 240), (165, 162, 139, 142), (176, 182, 181, 175), (682, 168, 166, 680), (253, 702, 708, 257, 262), (331, 712, 719, 374), (579, 598, 597, 578), (580, 601, 600, 581), (478, 517, 589, 588), (480, 478, 588, 587), (580, 651, 659, 582), (579, 655, 660, 583), (581, 652, 651, 580), (654, 586, 587, 661), (578, 656, 655, 579), (592, 611, 610, 591), (595, 613, 612, 594), (582, 596, 601, 580), (581, 600, 599, 583), (578, 597, 596, 582), (583, 599, 598, 579), (590, 596, 597, 603), (603, 597, 598, 604), (593, 599, 600, 606), (606, 600, 601, 607), (607, 601, 596, 590), (604, 598, 599, 593), (602, 590, 603, 591), (591, 603, 604, 592), (605, 593, 606, 594), (594, 606, 607, 595), (595, 607, 590, 602), (592, 604, 593, 605), (609, 615, 619, 613), (647, 644, 642, 646), (602, 609, 613, 595), (594, 612, 608, 605), (591, 610, 609, 602), (605, 608, 611, 592), (614, 620, 623, 617), (616, 622, 621, 615), (612, 618, 614, 608), (610, 616, 615, 609), (608, 614, 617, 611), (613, 619, 618, 612), (631, 626, 627, 630), (639, 635, 634, 638), (619, 625, 624, 618), (617, 623, 622, 616), (615, 621, 625, 619), (618, 624, 620, 614), (627, 626, 628, 629), (630, 627, 629, 632), (633, 628, 626, 631), (632, 629, 628, 633), (625, 632, 633, 624), (624, 633, 631, 620), (621, 630, 632, 625), (620, 631, 630, 621), (636, 637, 634, 635), (640, 636, 635, 639), (638, 634, 637, 641), (641, 637, 636, 640), (623, 641, 640, 622), (620, 638, 641, 623), (622, 640, 639, 621), (621, 639, 638, 620), (644, 645, 643, 642), (646, 642, 643, 648), (648, 643, 645, 649), (649, 645, 644, 647), (617, 649, 647, 611), (616, 648, 649, 617), (610, 646, 648, 616), (611, 647, 646, 610), (582, 659, 656, 578), (658, 584, 585, 657), (661, 587, 588, 653), (583, 660, 652, 581), (657, 585, 586, 654), (653, 588, 589, 650), (661, 660, 655, 654), (657, 656, 659, 658), (653, 652, 660, 661), (658, 659, 651, 650), (654, 655, 656, 657), (650, 651, 652, 653), (650, 589, 584, 658), (519, 475, 586, 585), (475, 480, 587, 586), (662, 663, 666, 665), (730, 662, 665, 734), (0, 4, 663), (4, 31, 664, 663), (763, 665, 666, 762), (764, 734, 665, 763), (663, 664, 667, 666), (443, 732, 733, 462, 444), (664, 731, 735, 667), (789, 790, 566, 565), (446, 457, 725, 728), (730, 734, 575, 572), (574, 577, 735, 731), (788, 795, 470, 469), (506, 510, 726, 721), (434, 506, 721, 729), (494, 724, 718, 496), (496, 718, 719, 489), (355, 469, 470, 366), (467, 509, 717, 723), (785, 792, 465, 472), (531, 530, 548, 549), (474, 446, 728, 713), (473, 474, 713, 716), (793, 784, 561, 569), (435, 489, 719, 712), (446, 711, 728), (442, 461, 710, 711, 446), (761, 667, 735, 765), (241, 233, 239, 257), (197, 237, 236, 218), (300, 304, 303, 299), (269, 285, 265, 279), (122, 131, 126, 708, 702), (121, 122, 702, 701), (132, 121, 701, 709, 128), (282, 289, 288, 274), (307, 311, 310, 306), (317, 309, 313, 315), (333, 334, 341, 340), (211, 226, 224, 212), (87, 694, 705, 105), (249, 247, 240, 238), (673, 730, 572, 157), (216, 253, 262, 225), (85, 691, 697, 92, 94), (83, 690, 691, 85), (95, 93, 698, 690, 83), (260, 251, 259, 263), (250, 251, 239, 255), (255, 239, 233, 242), (209, 207, 208, 210), (184, 192, 190, 185), (217, 219, 200, 198), (147, 193, 192, 146), (34, 680, 686, 62), (174, 180, 183, 177), (31, 678, 731, 664), (215, 221, 203, 196), (28, 676, 684, 56), (162, 159, 134, 139), (148, 149, 147, 146), (136, 141, 149, 148), (75, 136, 148, 150), (137, 185, 190, 140), (24, 38, 35, 681, 671), (22, 24, 671, 670), (39, 22, 670, 683, 37), (173, 179, 182, 176), (157, 572, 573, 75), (673, 157, 168, 682), (171, 169, 683, 670, 154), (154, 670, 671, 156), (757, 755, 754, 752), (749, 757, 752, 756), (747, 751, 756, 752), (751, 750, 749, 756), (748, 747, 752, 754), (753, 748, 754, 755), (737, 743, 741, 736), (742, 744, 743, 737), (746, 741, 743, 744), (736, 741, 745, 740), (738, 745, 741, 746), (740, 745, 738, 739), (518, 517, 738, 746), (478, 444, 740, 739), (461, 761, 765, 710), (733, 764, 763, 462), (462, 763, 762, 460), (347, 348, 759, 758), (348, 710, 765, 759), (460, 762, 761, 461), (349, 347, 758, 760), (733, 349, 760, 764), (767, 768, 782, 781), (768, 771, 409, 782), (777, 772, 778, 407), (772, 767, 781, 778), (775, 770, 410, 417), (769, 766, 780, 783), (768, 767, 411, 412), (407, 778, 779, 408), (781, 782, 783, 780), (782, 409, 410, 783), (780, 779, 778, 781), (408, 417, 418, 407), (776, 775, 417, 408), (770, 769, 783, 410), (771, 774, 418, 409), (774, 777, 407, 418), (773, 776, 408, 779), (766, 773, 779, 780), (795, 788, 800, 799), (792, 785, 560, 567), (785, 786, 796, 560), (790, 789, 801, 571), (791, 792, 567, 568), (789, 794, 798, 801), (786, 785, 472, 471), (560, 796, 797, 563), (799, 800, 801, 798), (567, 560, 563, 564), (800, 568, 571, 801), (796, 799, 798, 797), (786, 795, 799, 796), (784, 793, 564, 563), (793, 790, 571, 564), (794, 787, 797, 798), (787, 784, 563, 797), (788, 791, 568, 800)])
me_cube.materials.append(mat_material)
me_cube.use_remesh_preserve_volume = False
me_cube.use_remesh_preserve_attributes = False
me_cube.use_mirror_vertex_groups = False
me_cube.update()

# ---- objects
ob_cube = bpy.data.objects.new('Cube', me_cube)
ob_lamp = bpy.data.objects.new('Lamp', light_lamp)
ob_camera = bpy.data.objects.new('Camera', cam_camera)

# ---- transforms, parenting, visibility, modifiers, constraints
ob_cube.location = (0.0, 0.0, 2.838)
ob_cube.rotation_euler = (0.0, 0.0, 3.142)
ob_cube.lock_rotations_4d = False
ob_cube.empty_display_type = 'ARROWS'
ob_cube.lineart.crease_threshold = 0.0
ob_lamp.location = (4.076, 1.005, 5.904)
ob_lamp.rotation_euler = (0.6503, 0.05522, 1.866)
ob_lamp.lock_rotations_4d = False
ob_lamp.empty_display_type = 'ARROWS'
ob_lamp.color = (0.0, 0.0, 0.0, 0.0)
ob_lamp.lineart.crease_threshold = 0.0
ob_camera.location = (7.481, -6.508, 5.344)
ob_camera.rotation_euler = (1.109, 0.0, 0.8149)
ob_camera.lock_rotations_4d = False
ob_camera.empty_display_type = 'ARROWS'
ob_camera.color = (0.0, 0.0, 0.0, 0.0)
ob_camera.display_type = 'WIRE'
ob_camera.lineart.crease_threshold = 0.0

# ---- collection membership
col_collection_1.objects.link(ob_cube)
col_collection_1.objects.link(ob_lamp)
col_collection_1.objects.link(ob_camera)

# ---- scene / render settings (as saved in the file)
scene.camera = ob_camera
scene.frame_start = 1; scene.frame_end = 250; scene.frame_set(1)
scene.render.engine = 'BLENDER_EEVEE_NEXT'
scene.render.resolution_percentage = 50
scene.render.dither_intensity = 0.0
scene.cycles.use_denoising = False
scene.cycles.samples = 128
scene.cycles.sampling_pattern = 'TABULATED_SOBOL'
scene.cycles.use_adaptive_sampling = False
scene.cycles.use_light_tree = False
scene.cycles.blur_glossy = 0.0
scene.cycles.sample_clamp_indirect = 0.0
scene.view_settings.view_transform = 'Standard'
bpy.context.view_layer.update()
